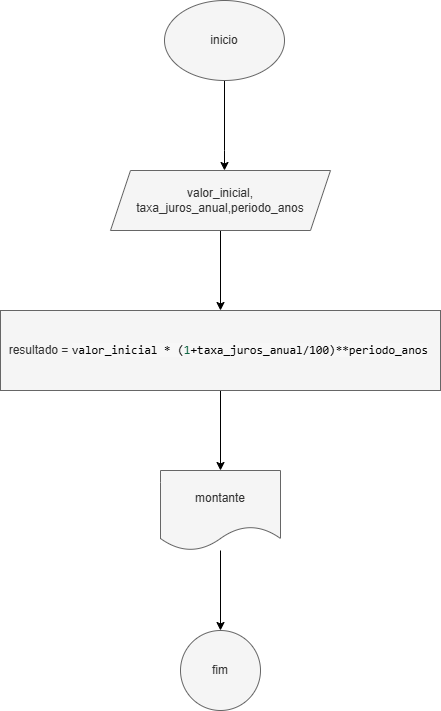

The diagram above was exported from draw.io. Its source (the exported page's mxGraphModel, read from the mxfile embedded in the PNG):
<mxGraphModel dx="1428" dy="785" grid="1" gridSize="10" guides="1" tooltips="1" connect="1" arrows="1" fold="1" page="1" pageScale="1" pageWidth="827" pageHeight="1169" math="0" shadow="0">
  <root>
    <mxCell id="0" />
    <mxCell id="1" parent="0" />
    <mxCell id="yDlIVnda0l5fZQV9Fw31-3" value="" style="edgeStyle=orthogonalEdgeStyle;rounded=0;orthogonalLoop=1;jettySize=auto;html=1;" parent="1" source="yDlIVnda0l5fZQV9Fw31-1" target="yDlIVnda0l5fZQV9Fw31-2" edge="1">
      <mxGeometry relative="1" as="geometry">
        <Array as="points">
          <mxPoint x="414" y="190" />
          <mxPoint x="414" y="190" />
        </Array>
      </mxGeometry>
    </mxCell>
    <mxCell id="yDlIVnda0l5fZQV9Fw31-1" value="inicio" style="ellipse;whiteSpace=wrap;html=1;fillColor=#f5f5f5;strokeColor=#666666;fontColor=#333333;" parent="1" vertex="1">
      <mxGeometry x="354" y="40" width="120" height="80" as="geometry" />
    </mxCell>
    <mxCell id="yDlIVnda0l5fZQV9Fw31-8" value="" style="edgeStyle=orthogonalEdgeStyle;rounded=0;orthogonalLoop=1;jettySize=auto;html=1;" parent="1" source="yDlIVnda0l5fZQV9Fw31-2" target="yDlIVnda0l5fZQV9Fw31-7" edge="1">
      <mxGeometry relative="1" as="geometry" />
    </mxCell>
    <mxCell id="yDlIVnda0l5fZQV9Fw31-2" value="valor_inicial, taxa_juros_anual,periodo_anos" style="shape=parallelogram;perimeter=parallelogramPerimeter;whiteSpace=wrap;html=1;fixedSize=1;fillColor=#f5f5f5;strokeColor=#666666;fontColor=#333333;" parent="1" vertex="1">
      <mxGeometry x="300" y="210" width="220" height="60" as="geometry" />
    </mxCell>
    <mxCell id="yDlIVnda0l5fZQV9Fw31-10" value="" style="edgeStyle=orthogonalEdgeStyle;rounded=0;orthogonalLoop=1;jettySize=auto;html=1;" parent="1" source="yDlIVnda0l5fZQV9Fw31-7" target="yDlIVnda0l5fZQV9Fw31-9" edge="1">
      <mxGeometry relative="1" as="geometry" />
    </mxCell>
    <mxCell id="yDlIVnda0l5fZQV9Fw31-7" value="&lt;font style=&quot;font-size: 12px;&quot;&gt;resultado =&amp;nbsp;&lt;span style=&quot;background-color: rgb(247, 247, 247); font-family: monospace, Consolas, &amp;quot;Courier New&amp;quot;, monospace; white-space: pre; color: light-dark(rgb(0, 0, 0), rgb(255, 255, 255));&quot;&gt;valor_inicial * (&lt;/span&gt;&lt;span style=&quot;font-family: monospace, Consolas, &amp;quot;Courier New&amp;quot;, monospace; white-space: pre; color: rgb(17, 102, 68);&quot;&gt;1&lt;/span&gt;&lt;span style=&quot;background-color: rgb(247, 247, 247); font-family: monospace, Consolas, &amp;quot;Courier New&amp;quot;, monospace; white-space: pre; color: light-dark(rgb(0, 0, 0), rgb(255, 255, 255));&quot;&gt;+taxa_juros_anual/&lt;/span&gt;&lt;span style=&quot;font-family: monospace, Consolas, &amp;quot;Courier New&amp;quot;, monospace; white-space: pre;&quot;&gt;&lt;font style=&quot;color: rgb(0, 0, 0);&quot;&gt;100&lt;/font&gt;&lt;/span&gt;&lt;span style=&quot;background-color: rgb(247, 247, 247); font-family: monospace, Consolas, &amp;quot;Courier New&amp;quot;, monospace; white-space: pre; color: light-dark(rgb(0, 0, 0), rgb(255, 255, 255));&quot;&gt;)**periodo_anos&lt;/span&gt;&lt;/font&gt;&lt;span style=&quot;background-color: transparent; color: light-dark(rgb(0, 0, 0), rgb(255, 255, 255));&quot;&gt;&amp;nbsp;&lt;/span&gt;" style="whiteSpace=wrap;html=1;fillColor=#f5f5f5;strokeColor=#666666;fontColor=#333333;" parent="1" vertex="1">
      <mxGeometry x="190" y="350" width="440" height="80" as="geometry" />
    </mxCell>
    <mxCell id="yDlIVnda0l5fZQV9Fw31-12" value="" style="edgeStyle=orthogonalEdgeStyle;rounded=0;orthogonalLoop=1;jettySize=auto;html=1;" parent="1" source="yDlIVnda0l5fZQV9Fw31-9" target="yDlIVnda0l5fZQV9Fw31-11" edge="1">
      <mxGeometry relative="1" as="geometry" />
    </mxCell>
    <mxCell id="yDlIVnda0l5fZQV9Fw31-9" value="montante" style="shape=document;whiteSpace=wrap;html=1;boundedLbl=1;fillColor=#f5f5f5;fontColor=#333333;strokeColor=#666666;" parent="1" vertex="1">
      <mxGeometry x="350" y="510" width="120" height="80" as="geometry" />
    </mxCell>
    <mxCell id="yDlIVnda0l5fZQV9Fw31-11" value="fim" style="ellipse;whiteSpace=wrap;html=1;fillColor=#f5f5f5;fontColor=#333333;strokeColor=#666666;" parent="1" vertex="1">
      <mxGeometry x="370" y="670" width="80" height="80" as="geometry" />
    </mxCell>
  </root>
</mxGraphModel>